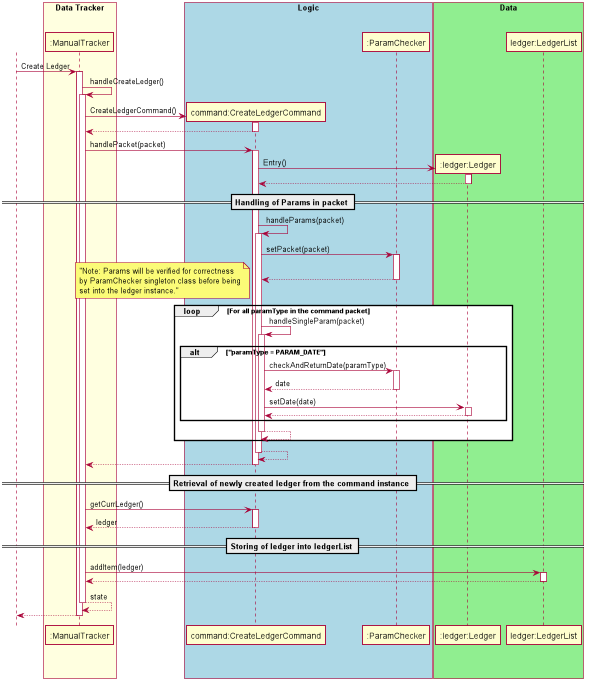

The diagram above was rendered by PlantUML. Its source (embedded in the PNG):
@startuml
autoactivate on
actor User
skinparam shadowing false
skinparam sequence {
ActorBorderColor white

ActorBackgroundColor white
ActorFontColor white
ActorFontSize 17
ActorFontName ""
}
User-> ":ManualTracker": Create Ledger

":ManualTracker" ->":ManualTracker": handleCreateLedger()
    create "command:CreateLedgerCommand"
   ":ManualTracker"-> "command:CreateLedgerCommand" : CreateLedgerCommand()
    return

   ":ManualTracker"-> "command:CreateLedgerCommand" : handlePacket(packet)

        create ":ledger:Ledger"
        "command:CreateLedgerCommand" -> ":ledger:Ledger" : Entry()
        return
        == Handling of Params in packet ==
        "command:CreateLedgerCommand" -> "command:CreateLedgerCommand" : handleParams(packet)
            "command:CreateLedgerCommand" -> ":ParamChecker" : setPacket(packet)
            return
            loop For all paramType in the command packet
                note left: "Note: Params will be verified for correctness\nby ParamChecker singleton class before being\nset into the ledger instance."
                "command:CreateLedgerCommand" -> "command:CreateLedgerCommand" : handleSingleParam(packet)
                    alt "paramType = PARAM_DATE"
                        "command:CreateLedgerCommand" ->":ParamChecker": checkAndReturnDate(paramType)
                        return date
                        "command:CreateLedgerCommand" -> ":ledger:Ledger" : setDate(date)
                        return
                    end
                return
            end
        return
   return
   == Retrieval of newly created ledger from the command instance ==
   ":ManualTracker"-> "command:CreateLedgerCommand" : getCurrLedger()
   return ledger
   == Storing of ledger into ledgerList ==
   ":ManualTracker"-> "ledger:LedgerList" : addItem(ledger)
    return
return state
return

box "Data Tracker" #LightYellow
participant ":ManualTracker"
endBox

box "Logic" #LightBlue
participant "command:CreateLedgerCommand"
participant ":ParamChecker"
endBox

box "Data" #LightGreen
participant ":ledger:Ledger"
participant "ledger:LedgerList"
endBox
@enduml